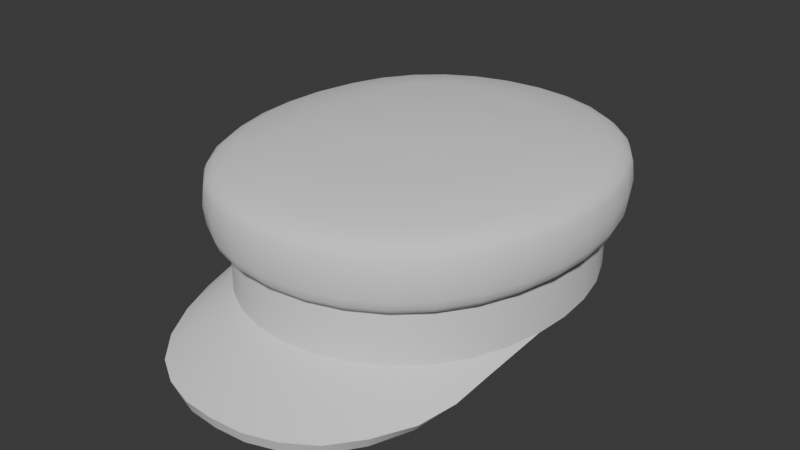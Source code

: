 # Source: Attire_Hat_CapPeasant.blend  (saved by Blender 4.3.34; exported with 4.5.12 LTS)
import bpy
from mathutils import Matrix  # noqa: F401  (used for matrix-valued properties, if any)

bpy.ops.wm.read_factory_settings(use_empty=True)
scene = bpy.context.scene
scene.name = 'Scene'

# ---- world
world_world = bpy.data.worlds.new('World'); scene.world = world_world
world_world.use_nodes = True; world_world.node_tree.nodes.clear()
_N = world_world.node_tree.nodes; _L = world_world.node_tree.links
n0 = _N.new('ShaderNodeOutputWorld'); n0.name = 'World Output'; n0.location = (300, 300)
n1 = _N.new('ShaderNodeBackground'); n1.name = 'Background'; n1.location = (10, 300)
n1.inputs[0].default_value = (0.05088, 0.05088, 0.05088, 1.0)
_L.new(n1.outputs[0], n0.inputs[0])
n0.is_active_output = True
world_world.color = (0.05088, 0.05088, 0.05088)
world_world.use_sun_shadow = False
world_world.sun_shadow_jitter_overblur = 0.0

# ---- meshes
me_attire_hat_cappeasant = bpy.data.meshes.new('Attire_Hat_CapPeasant')
me_attire_hat_cappeasant.from_pydata([(-2.384e-07, 0.1038, 0.024), (-2.384e-07, -0.1038, 0.054), (-2.384e-07, 0.1038, 0.054), (-2.384e-07, 0.1145, 0.084), (-2.384e-07, -0.1145, 0.084), (-2.384e-07, -0.1145, 0.06401), (-2.384e-07, -0.1126, 0.05901), (-2.384e-07, -0.1088, 0.05534), (-2.384e-07, 0.1145, 0.06401), (-2.384e-07, 0.1088, 0.05534), (-2.384e-07, 0.1126, 0.05901), (-2.384e-07, 0.09989, 0.09396), (-2.384e-07, 0.1081, 0.09081), (-2.384e-07, 0.1127, 0.08746), (-2.384e-07, 0.0732, 0.09926), (-2.384e-07, -0.09989, 0.09396), (-2.384e-07, -0.1081, 0.09081), (-2.384e-07, -0.1127, 0.08746), (-2.384e-07, -0.0732, 0.09921), (-2.384e-07, 0.0, 0.1039), (-2.384e-07, -0.02138, 0.1033), (-2.384e-07, -0.04161, 0.1021), (-2.384e-07, -0.05939, 0.1002), (-2.384e-07, 0.02138, 0.1033), (-2.384e-07, 0.04161, 0.1021), (-2.384e-07, 0.05939, 0.1002), (-2.384e-07, 0.09216, 0.024), (-2.384e-07, -0.1038, 0.024), (-2.384e-07, -0.1507, 0.006899), (-2.384e-07, -0.09215, 0.024), (-2.384e-07, -0.1482, -0.0001487), (-2.384e-07, 0.09216, 0.08), (-2.384e-07, -0.09215, 0.08), (-2.384e-07, 0.001582, 0.08), (-2.384e-07, -0.1155, 0.07401), (-2.384e-07, 0.1155, 0.07401), (-0.08996, 8.427e-06, 0.024), (-0.08852, -0.02037, 0.024), (-0.07653, -0.05837, 0.024), (-0.05187, -0.08731, 0.024), (-0.03573, -0.09647, 0.024), (-0.06576, 0.07447, 0.024), (-0.08849, 0.02037, 0.024), (-0.08405, 0.04006, 0.024), (-0.07653, 0.05837, 0.024), (-0.05187, 0.08731, 0.024), (-0.03573, 0.09647, 0.024), (-0.0182, 0.1019, 0.024), (-0.08405, -0.04007, 0.054), (-0.07653, -0.05837, 0.054), (-0.08849, 0.02037, 0.054), (-0.02032, 0.1124, 0.084), (-0.03996, 0.1063, 0.084), (-0.08996, 8.427e-06, 0.054), (-0.05814, 0.09598, 0.084), (-0.08589, 0.06345, 0.084), (-0.09416, 0.04332, 0.084), (-0.09898, 0.02196, 0.084), (-0.05187, -0.08731, 0.054), (-0.07383, 0.08147, 0.084), (-0.07653, 0.05837, 0.054), (-0.03573, 0.09647, 0.054), (-0.0182, 0.1019, 0.054), (-0.02032, -0.1124, 0.084), (-0.03996, -0.1063, 0.084), (-0.05814, -0.09598, 0.084), (-0.08589, -0.06345, 0.084), (-0.09415, -0.04334, 0.084), (-0.09901, -0.02196, 0.084), (-0.1006, 1.582e-05, 0.084), (-0.07383, -0.08147, 0.084), (-0.07383, -0.08147, 0.06401), (-0.06576, -0.07447, 0.054), (-0.07249, -0.08024, 0.05901), (-0.06959, -0.07774, 0.05534), (-0.1006, 1.583e-05, 0.06401), (-0.09498, 1.208e-05, 0.05534), (-0.09879, 1.477e-05, 0.05901), (-0.09901, -0.02196, 0.06401), (-0.08852, -0.02037, 0.054), (-0.09725, -0.02167, 0.05901), (-0.09349, -0.02111, 0.05534), (-0.09415, -0.04334, 0.06401), (-0.09247, -0.04275, 0.05901), (-0.08884, -0.04158, 0.05534), (-0.08589, -0.06345, 0.06401), (-0.08433, -0.06255, 0.05901), (-0.08097, -0.06074, 0.05534), (-0.05814, -0.09598, 0.06401), (-0.05484, -0.09138, 0.05534), (-0.05709, -0.09448, 0.05901), (-0.03996, -0.1063, 0.06401), (-0.03573, -0.09647, 0.054), (-0.03925, -0.1046, 0.05901), (-0.03773, -0.1011, 0.05534), (-0.02032, -0.1124, 0.06401), (-0.0182, -0.1019, 0.054), (-0.01996, -0.1106, 0.05901), (-0.0192, -0.1069, 0.05534), (-0.06576, 0.07447, 0.054), (-0.07383, 0.08147, 0.06401), (-0.06959, 0.07774, 0.05534), (-0.07249, 0.08024, 0.05901), (-0.09898, 0.02196, 0.06401), (-0.09346, 0.02111, 0.05534), (-0.09722, 0.02167, 0.05901), (-0.08405, 0.04006, 0.054), (-0.09416, 0.04332, 0.06401), (-0.08884, 0.04157, 0.05534), (-0.09247, 0.04273, 0.05901), (-0.08589, 0.06345, 0.06401), (-0.08097, 0.06074, 0.05534), (-0.08433, 0.06255, 0.05901), (-0.05814, 0.09598, 0.06401), (-0.05187, 0.08731, 0.054), (-0.05709, 0.09448, 0.05901), (-0.05484, 0.09138, 0.05534), (-0.03996, 0.1063, 0.06401), (-0.03773, 0.1011, 0.05534), (-0.03925, 0.1046, 0.05901), (-0.02032, 0.1124, 0.06401), (-0.0192, 0.1069, 0.05534), (-0.01996, 0.1106, 0.05901), (-0.01309, 0.07205, 0.09926), (-0.01758, 0.09824, 0.09396), (-0.01887, 0.1063, 0.09081), (-0.01958, 0.1106, 0.08746), (-0.02567, 0.0682, 0.09926), (-0.03487, 0.09303, 0.09396), (-0.03757, 0.1006, 0.09081), (-0.03904, 0.1048, 0.08746), (-0.03716, 0.06164, 0.09926), (-0.05067, 0.08416, 0.09396), (-0.05465, 0.09099, 0.09081), (-0.05681, 0.09472, 0.08746), (-0.04714, 0.05267, 0.09926), (-0.06435, 0.07192, 0.09396), (-0.06944, 0.07774, 0.09081), (-0.07221, 0.08091, 0.08746), (-0.07498, 0.05659, 0.09396), (-0.08094, 0.06113, 0.09081), (-0.08418, 0.06361, 0.08746), (-0.06031, 0.02848, 0.09926), (-0.0822, 0.0388, 0.09396), (-0.08878, 0.04189, 0.09081), (-0.09238, 0.04358, 0.08746), (-0.06345, 0.01447, 0.09926), (-0.08661, 0.01974, 0.09396), (-0.09369, 0.02134, 0.09081), (-0.09756, 0.02221, 0.08746), (-0.0879, 0.0, 0.09396), (-0.09511, 0.0, 0.09081), (-0.09904, 0.0, 0.08746), (-0.01309, -0.07205, 0.09926), (-0.01758, -0.09824, 0.09396), (-0.01887, -0.1063, 0.09081), (-0.01958, -0.1106, 0.08746), (-0.02567, -0.0682, 0.09926), (-0.03487, -0.09303, 0.09396), (-0.03757, -0.1006, 0.09081), (-0.03904, -0.1048, 0.08746), (-0.05067, -0.08416, 0.09396), (-0.05465, -0.09099, 0.09081), (-0.05681, -0.09472, 0.08746), (-0.06435, -0.07192, 0.09396), (-0.06944, -0.07773, 0.09081), (-0.07221, -0.08091, 0.08746), (-0.05492, -0.04145, 0.09926), (-0.07498, -0.05659, 0.09396), (-0.08094, -0.06113, 0.09081), (-0.08418, -0.06361, 0.08746), (-0.06031, -0.02848, 0.09926), (-0.0822, -0.0388, 0.09396), (-0.08878, -0.04189, 0.09081), (-0.09238, -0.04358, 0.08746), (-0.08661, -0.01974, 0.09396), (-0.09369, -0.02134, 0.09081), (-0.09756, -0.02221, 0.08746), (-0.06443, 0.0, 0.09922), (-0.03716, -0.06164, 0.0991), (-0.04714, -0.05267, 0.09907), (-0.06345, -0.01447, 0.09921), (-0.01788, 0.0, 0.1033), (-0.03508, 0.0, 0.1024), (-0.05079, 0.0, 0.1006), (-0.01761, -0.021, 0.1033), (-0.03455, -0.0197, 0.1023), (-0.05002, -0.0175, 0.1005), (-0.01674, -0.04088, 0.102), (-0.03284, -0.03841, 0.1014), (-0.04754, -0.03422, 0.1002), (-0.01524, -0.05839, 0.1001), (-0.0299, -0.05502, 0.09995), (-0.0433, -0.04929, 0.09953), (-0.05492, 0.04145, 0.09918), (-0.01761, 0.021, 0.1033), (-0.03455, 0.0197, 0.1023), (-0.05002, 0.0175, 0.1005), (-0.01674, 0.04088, 0.102), (-0.03284, 0.03841, 0.1014), (-0.04754, 0.03422, 0.1002), (-0.01524, 0.05839, 0.1001), (-0.0299, 0.05502, 0.09995), (-0.0433, 0.04929, 0.09953), (-0.07708, -0.01868, 0.024), (-0.0784, 0.0, 0.024), (-0.07705, 0.01868, 0.024), (-0.07301, 0.03657, 0.024), (-0.0663, 0.05291, 0.024), (-0.05692, 0.06692, 0.024), (-0.04501, 0.07794, 0.024), (-0.03111, 0.08583, 0.024), (-0.01589, 0.09058, 0.024), (-0.06576, -0.07447, 0.024), (-0.08405, -0.04007, 0.024), (-0.0182, -0.1019, 0.024), (-0.06589, -0.1181, 0.008134), (-0.07725, -0.09776, 0.009202), (-0.05187, -0.1339, 0.007048), (-0.03573, -0.1437, 0.006813), (-0.0182, -0.1493, 0.00675), (-0.08477, -0.05745, 0.0164), (-0.08287, -0.07769, 0.01216), (-0.06243, -0.05868, 0.024), (-0.07011, -0.04654, 0.024), (-0.04979, -0.07359, 0.024), (-0.03451, -0.08397, 0.024), (-0.01763, -0.09, 0.024), (-0.06327, -0.1156, 0.001486), (-0.07322, -0.09536, 0.003343), (-0.05021, -0.1314, 0.0001735), (-0.0347, -0.1412, -0.0001685), (-0.01771, -0.1468, -0.000282), (-0.08033, -0.0559, 0.01145), (-0.07784, -0.07573, 0.006548), (-0.08363, -0.01999, 0.02004), (-0.07465, -0.03265, 0.024), (-0.0784, 0.0, 0.08), (-0.07301, 0.03657, 0.08), (-0.05692, 0.06692, 0.08), (-0.03111, 0.08583, 0.08), (-0.06243, -0.05868, 0.08), (-0.03451, -0.08397, 0.08), (-0.07465, -0.03265, 0.08), (-0.08393, 0.003724, 0.024), (-0.05881, -0.09681, 0.07401), (-0.07471, -0.08211, 0.07401), (-0.0869, -0.0639, 0.07401), (-0.1001, -0.02209, 0.07401), (-0.1017, 1.696e-05, 0.07401), (-0.1001, 0.02209, 0.07401), (-0.09524, -0.04361, 0.07401), (-0.04041, -0.1073, 0.07401), (-0.02055, -0.1135, 0.07401), (-0.0869, 0.0639, 0.07401), (-0.07471, 0.08211, 0.07401), (-0.05881, 0.09681, 0.07401), (-0.09525, 0.04359, 0.07401), (-0.04041, 0.1073, 0.07401), (-0.02055, 0.1135, 0.07401), (0.08996, 8.427e-06, 0.024), (0.08852, -0.02037, 0.024), (0.07653, -0.05837, 0.024), (0.05187, -0.08731, 0.024), (0.03573, -0.09647, 0.024), (0.06576, 0.07447, 0.024), (0.08849, 0.02037, 0.024), (0.08405, 0.04006, 0.024), (0.07653, 0.05837, 0.024), (0.05187, 0.08731, 0.024), (0.03573, 0.09647, 0.024), (0.0182, 0.1019, 0.024), (0.08405, -0.04007, 0.054), (0.07653, -0.05837, 0.054), (0.08849, 0.02037, 0.054), (0.02032, 0.1124, 0.084), (0.03996, 0.1063, 0.084), (0.08996, 8.427e-06, 0.054), (0.05814, 0.09598, 0.084), (0.08589, 0.06345, 0.084), (0.09416, 0.04332, 0.084), (0.09898, 0.02196, 0.084), (0.05187, -0.08731, 0.054), (0.07383, 0.08147, 0.084), (0.07653, 0.05837, 0.054), (0.03573, 0.09647, 0.054), (0.0182, 0.1019, 0.054), (0.02032, -0.1124, 0.084), (0.03996, -0.1063, 0.084), (0.05814, -0.09598, 0.084), (0.08589, -0.06345, 0.084), (0.09415, -0.04334, 0.084), (0.09901, -0.02196, 0.084), (0.1006, 1.582e-05, 0.084), (0.07383, -0.08147, 0.084), (0.07383, -0.08147, 0.06401), (0.06576, -0.07447, 0.054), (0.07249, -0.08024, 0.05901), (0.06959, -0.07774, 0.05534), (0.1006, 1.583e-05, 0.06401), (0.09498, 1.208e-05, 0.05534), (0.09879, 1.477e-05, 0.05901), (0.09901, -0.02196, 0.06401), (0.08852, -0.02037, 0.054), (0.09725, -0.02167, 0.05901), (0.09349, -0.02111, 0.05534), (0.09415, -0.04334, 0.06401), (0.09246, -0.04275, 0.05901), (0.08884, -0.04158, 0.05534), (0.08589, -0.06345, 0.06401), (0.08433, -0.06255, 0.05901), (0.08097, -0.06074, 0.05534), (0.05814, -0.09598, 0.06401), (0.05484, -0.09138, 0.05534), (0.05709, -0.09448, 0.05901), (0.03996, -0.1063, 0.06401), (0.03573, -0.09647, 0.054), (0.03925, -0.1046, 0.05901), (0.03773, -0.1011, 0.05534), (0.02032, -0.1124, 0.06401), (0.0182, -0.1019, 0.054), (0.01996, -0.1106, 0.05901), (0.0192, -0.1069, 0.05534), (0.06576, 0.07447, 0.054), (0.07383, 0.08147, 0.06401), (0.06959, 0.07774, 0.05534), (0.07249, 0.08024, 0.05901), (0.09898, 0.02196, 0.06401), (0.09346, 0.02111, 0.05534), (0.09722, 0.02167, 0.05901), (0.08405, 0.04006, 0.054), (0.09416, 0.04332, 0.06401), (0.08884, 0.04157, 0.05534), (0.09247, 0.04273, 0.05901), (0.08589, 0.06345, 0.06401), (0.08097, 0.06074, 0.05534), (0.08433, 0.06255, 0.05901), (0.05814, 0.09598, 0.06401), (0.05187, 0.08731, 0.054), (0.05709, 0.09448, 0.05901), (0.05484, 0.09138, 0.05534), (0.03996, 0.1063, 0.06401), (0.03773, 0.1011, 0.05534), (0.03925, 0.1046, 0.05901), (0.02032, 0.1124, 0.06401), (0.0192, 0.1069, 0.05534), (0.01996, 0.1106, 0.05901), (0.01308, 0.07205, 0.09926), (0.01758, 0.09824, 0.09396), (0.01887, 0.1063, 0.09081), (0.01957, 0.1106, 0.08746), (0.02567, 0.0682, 0.09926), (0.03487, 0.09303, 0.09396), (0.03757, 0.1006, 0.09081), (0.03904, 0.1048, 0.08746), (0.03716, 0.06164, 0.09926), (0.05067, 0.08416, 0.09396), (0.05465, 0.09099, 0.09081), (0.05681, 0.09472, 0.08746), (0.04714, 0.05267, 0.09926), (0.06435, 0.07192, 0.09396), (0.06944, 0.07774, 0.09081), (0.07221, 0.08091, 0.08746), (0.07498, 0.05659, 0.09396), (0.08094, 0.06113, 0.09081), (0.08418, 0.06361, 0.08746), (0.06031, 0.02848, 0.09926), (0.0822, 0.0388, 0.09396), (0.08878, 0.04189, 0.09081), (0.09238, 0.04358, 0.08746), (0.06345, 0.01447, 0.09926), (0.08661, 0.01974, 0.09396), (0.09369, 0.02134, 0.09081), (0.09756, 0.02221, 0.08746), (0.0879, 0.0, 0.09396), (0.09511, 0.0, 0.09081), (0.09904, 0.0, 0.08746), (0.01308, -0.07205, 0.09926), (0.01758, -0.09824, 0.09396), (0.01887, -0.1063, 0.09081), (0.01957, -0.1106, 0.08746), (0.02567, -0.0682, 0.09926), (0.03487, -0.09303, 0.09396), (0.03757, -0.1006, 0.09081), (0.03904, -0.1048, 0.08746), (0.05067, -0.08416, 0.09396), (0.05465, -0.09099, 0.09081), (0.05681, -0.09472, 0.08746), (0.06435, -0.07192, 0.09396), (0.06944, -0.07773, 0.09081), (0.07221, -0.08091, 0.08746), (0.05492, -0.04145, 0.09926), (0.07498, -0.05659, 0.09396), (0.08094, -0.06113, 0.09081), (0.08418, -0.06361, 0.08746), (0.06031, -0.02848, 0.09926), (0.0822, -0.0388, 0.09396), (0.08878, -0.04189, 0.09081), (0.09238, -0.04358, 0.08746), (0.08661, -0.01974, 0.09396), (0.09369, -0.02134, 0.09081), (0.09756, -0.02221, 0.08746), (0.06443, 0.0, 0.09922), (0.03716, -0.06164, 0.0991), (0.04714, -0.05267, 0.09907), (0.06345, -0.01447, 0.09921), (0.01788, 0.0, 0.1033), (0.03508, 0.0, 0.1024), (0.05079, 0.0, 0.1006), (0.01761, -0.021, 0.1033), (0.03455, -0.0197, 0.1023), (0.05002, -0.0175, 0.1005), (0.01674, -0.04088, 0.102), (0.03284, -0.03841, 0.1014), (0.04754, -0.03422, 0.1002), (0.01524, -0.05839, 0.1001), (0.0299, -0.05502, 0.09995), (0.04329, -0.04929, 0.09953), (0.05492, 0.04145, 0.09918), (0.01761, 0.021, 0.1033), (0.03455, 0.0197, 0.1023), (0.05002, 0.0175, 0.1005), (0.01674, 0.04088, 0.102), (0.03284, 0.03841, 0.1014), (0.04754, 0.03422, 0.1002), (0.01524, 0.05839, 0.1001), (0.0299, 0.05502, 0.09995), (0.04329, 0.04929, 0.09953), (0.07708, -0.01868, 0.024), (0.0784, 0.0, 0.024), (0.07705, 0.01868, 0.024), (0.07301, 0.03657, 0.024), (0.0663, 0.05291, 0.024), (0.05692, 0.06692, 0.024), (0.04501, 0.07794, 0.024), (0.03111, 0.08583, 0.024), (0.01589, 0.09058, 0.024), (0.06576, -0.07447, 0.024), (0.08405, -0.04007, 0.024), (0.0182, -0.1019, 0.024), (0.06589, -0.1181, 0.008134), (0.07725, -0.09776, 0.009202), (0.05187, -0.1339, 0.007048), (0.03573, -0.1437, 0.006813), (0.0182, -0.1493, 0.00675), (0.08477, -0.05745, 0.0164), (0.08287, -0.07769, 0.01216), (0.06243, -0.05868, 0.024), (0.07011, -0.04654, 0.024), (0.04979, -0.07359, 0.024), (0.03451, -0.08397, 0.024), (0.01763, -0.09, 0.024), (0.06327, -0.1156, 0.001486), (0.07322, -0.09536, 0.003343), (0.05021, -0.1314, 0.0001735), (0.0347, -0.1412, -0.0001685), (0.01771, -0.1468, -0.000282), (0.08033, -0.0559, 0.01145), (0.07784, -0.07573, 0.006548), (0.08363, -0.01999, 0.02004), (0.07465, -0.03265, 0.024), (0.0784, 0.0, 0.08), (0.07301, 0.03657, 0.08), (0.05692, 0.06692, 0.08), (0.03111, 0.08583, 0.08), (0.06243, -0.05868, 0.08), (0.03451, -0.08397, 0.08), (0.07465, -0.03265, 0.08), (0.08393, 0.003724, 0.024), (0.05881, -0.09681, 0.07401), (0.07471, -0.08211, 0.07401), (0.0869, -0.0639, 0.07401), (0.1001, -0.02209, 0.07401), (0.1017, 1.696e-05, 0.07401), (0.1001, 0.02209, 0.07401), (0.09524, -0.04361, 0.07401), (0.04041, -0.1073, 0.07401), (0.02054, -0.1135, 0.07401), (0.0869, 0.0639, 0.07401), (0.07471, 0.08211, 0.07401), (0.05881, 0.09681, 0.07401), (0.09525, 0.04359, 0.07401), (0.04041, 0.1073, 0.07401), (0.02054, 0.1135, 0.07401)], [], [(42, 36, 53, 50), (43, 42, 50, 106), (44, 43, 106, 60), (41, 44, 60, 99), (46, 45, 114, 61), (47, 46, 61, 62), (36, 37, 79, 53), (0, 47, 62, 2), (37, 214, 48, 79), (45, 41, 99, 114), (214, 38, 49, 48), (38, 213, 72, 49), (39, 40, 92, 58), (40, 215, 96, 92), (215, 27, 1, 96), (213, 39, 58, 72), (249, 69, 57, 250), (247, 66, 67, 251), (252, 64, 65, 245), (248, 68, 69, 249), (253, 63, 64, 252), (34, 4, 63, 253), (251, 67, 68, 248), (257, 56, 55, 254), (256, 54, 52, 258), (255, 59, 54, 256), (258, 52, 51, 259), (259, 51, 3, 35), (250, 57, 56, 257), (254, 55, 59, 255), (246, 70, 66, 247), (63, 156, 160, 64), (75, 77, 80, 78), (77, 76, 81, 80), (76, 53, 79, 81), (78, 80, 83, 82), (80, 81, 84, 83), (81, 79, 48, 84), (82, 83, 86, 85), (83, 84, 87, 86), (84, 48, 49, 87), (85, 86, 73, 71), (86, 87, 74, 73), (87, 49, 72, 74), (88, 90, 93, 91), (90, 89, 94, 93), (89, 58, 92, 94), (91, 93, 97, 95), (93, 94, 98, 97), (94, 92, 96, 98), (95, 97, 6, 5), (97, 98, 7, 6), (98, 96, 1, 7), (71, 73, 90, 88), (73, 74, 89, 90), (74, 72, 58, 89), (103, 105, 77, 75), (105, 104, 76, 77), (104, 50, 53, 76), (107, 109, 105, 103), (109, 108, 104, 105), (108, 106, 50, 104), (110, 112, 109, 107), (112, 111, 108, 109), (111, 60, 106, 108), (100, 102, 112, 110), (102, 101, 111, 112), (101, 99, 60, 111), (117, 119, 115, 113), (119, 118, 116, 115), (118, 61, 114, 116), (120, 122, 119, 117), (122, 121, 118, 119), (121, 62, 61, 118), (8, 10, 122, 120), (10, 9, 121, 122), (9, 2, 62, 121), (113, 115, 102, 100), (115, 116, 101, 102), (116, 114, 99, 101), (245, 65, 70, 246), (12, 125, 124, 11), (13, 126, 125, 12), (124, 128, 127, 123), (128, 132, 131, 127), (125, 129, 128, 124), (126, 130, 129, 125), (132, 136, 135, 131), (129, 133, 132, 128), (130, 134, 133, 129), (136, 139, 194, 135), (133, 137, 136, 132), (134, 138, 137, 133), (139, 143, 142, 194), (137, 140, 139, 136), (138, 141, 140, 137), (143, 147, 146, 142), (140, 144, 143, 139), (141, 145, 144, 140), (147, 150, 178, 146), (144, 148, 147, 143), (145, 149, 148, 144), (148, 151, 150, 147), (149, 152, 151, 148), (15, 18, 153, 154), (16, 15, 154, 155), (17, 16, 155, 156), (154, 153, 157, 158), (158, 157, 179, 161), (155, 154, 158, 159), (156, 155, 159, 160), (3, 51, 126, 13), (161, 179, 180, 164), (159, 158, 161, 162), (160, 159, 162, 163), (51, 52, 130, 126), (164, 180, 167, 168), (162, 161, 164, 165), (163, 162, 165, 166), (52, 54, 134, 130), (168, 167, 171, 172), (165, 164, 168, 169), (166, 165, 169, 170), (54, 59, 138, 134), (172, 171, 181, 175), (169, 168, 172, 173), (170, 169, 173, 174), (59, 55, 141, 138), (175, 181, 178, 150), (173, 172, 175, 176), (174, 173, 176, 177), (55, 56, 145, 141), (176, 175, 150, 151), (177, 176, 151, 152), (56, 57, 149, 145), (57, 69, 152, 149), (68, 177, 152, 69), (67, 174, 177, 68), (66, 170, 174, 67), (70, 166, 170, 66), (65, 163, 166, 70), (64, 160, 163, 65), (4, 17, 156, 63), (11, 124, 123, 14), (19, 182, 185, 20), (20, 185, 188, 21), (21, 188, 191, 22), (22, 191, 153, 18), (182, 183, 186, 185), (185, 186, 189, 188), (188, 189, 192, 191), (191, 192, 157, 153), (183, 184, 187, 186), (186, 187, 190, 189), (189, 190, 193, 192), (192, 193, 179, 157), (184, 178, 181, 187), (187, 181, 171, 190), (190, 171, 167, 193), (193, 167, 180, 179), (19, 23, 195, 182), (23, 24, 198, 195), (24, 25, 201, 198), (25, 14, 123, 201), (182, 195, 196, 183), (195, 198, 199, 196), (198, 201, 202, 199), (201, 123, 127, 202), (183, 196, 197, 184), (196, 199, 200, 197), (199, 202, 203, 200), (202, 127, 131, 203), (184, 197, 146, 178), (197, 200, 142, 146), (200, 203, 194, 142), (203, 131, 135, 194), (27, 215, 220, 28), (213, 38, 217, 216), (39, 213, 216, 218), (40, 39, 218, 219), (215, 40, 219, 220), (214, 221, 222, 217, 38), (29, 30, 232, 227), (223, 228, 229, 224), (225, 230, 228, 223), (226, 231, 230, 225), (227, 232, 231, 226), (221, 233, 234, 222), (222, 234, 229, 217), (217, 229, 228, 216), (218, 230, 231, 219), (219, 231, 232, 220), (220, 232, 30, 28), (216, 228, 230, 218), (214, 37, 221), (0, 26, 212, 47), (47, 212, 211, 46), (46, 211, 210, 45), (45, 210, 209, 41), (41, 209, 208, 44), (44, 208, 207, 43), (43, 207, 206, 42), (42, 244, 36), (224, 234, 233), (229, 234, 224), (37, 233, 221), (233, 236, 224), (204, 236, 235), (235, 236, 233), (33, 243, 237), (33, 241, 243), (33, 242, 241), (238, 33, 237), (239, 33, 238), (33, 239, 240), (31, 33, 240), (33, 32, 242), (226, 242, 227), (225, 242, 226), (227, 32, 29), (242, 32, 227), (36, 235, 37), (206, 244, 42), (205, 244, 206), (205, 235, 244), (244, 235, 36), (235, 233, 37), (204, 235, 205), (88, 245, 246, 71), (71, 246, 247, 85), (110, 254, 255, 100), (103, 250, 257, 107), (120, 259, 35, 8), (117, 258, 259, 120), (100, 255, 256, 113), (113, 256, 258, 117), (107, 257, 254, 110), (82, 251, 248, 78), (5, 34, 253, 95), (95, 253, 252, 91), (78, 248, 249, 75), (91, 252, 245, 88), (85, 247, 251, 82), (75, 249, 250, 103), (242, 225, 241), (223, 241, 225), (224, 241, 223), (241, 224, 243), (224, 236, 243), (236, 204, 243), (243, 204, 237), (204, 205, 237), (206, 237, 205), (237, 206, 238), (206, 207, 238), (208, 238, 207), (238, 208, 239), (208, 209, 239), (210, 239, 209), (239, 210, 240), (210, 211, 240), (212, 240, 211), (240, 212, 31), (212, 26, 31), (266, 274, 277, 260), (267, 330, 274, 266), (268, 284, 330, 267), (265, 323, 284, 268), (270, 285, 338, 269), (271, 286, 285, 270), (260, 277, 303, 261), (0, 2, 286, 271), (261, 303, 272, 438), (269, 338, 323, 265), (438, 272, 273, 262), (262, 273, 296, 437), (263, 282, 316, 264), (264, 316, 320, 439), (439, 320, 1, 27), (437, 296, 282, 263), (473, 474, 281, 293), (471, 475, 291, 290), (476, 469, 289, 288), (472, 473, 293, 292), (477, 476, 288, 287), (34, 477, 287, 4), (475, 472, 292, 291), (481, 478, 279, 280), (480, 482, 276, 278), (479, 480, 278, 283), (482, 483, 275, 276), (483, 35, 3, 275), (474, 481, 280, 281), (478, 479, 283, 279), (470, 471, 290, 294), (287, 288, 384, 380), (299, 302, 304, 301), (301, 304, 305, 300), (300, 305, 303, 277), (302, 306, 307, 304), (304, 307, 308, 305), (305, 308, 272, 303), (306, 309, 310, 307), (307, 310, 311, 308), (308, 311, 273, 272), (309, 295, 297, 310), (310, 297, 298, 311), (311, 298, 296, 273), (312, 315, 317, 314), (314, 317, 318, 313), (313, 318, 316, 282), (315, 319, 321, 317), (317, 321, 322, 318), (318, 322, 320, 316), (319, 5, 6, 321), (321, 6, 7, 322), (322, 7, 1, 320), (295, 312, 314, 297), (297, 314, 313, 298), (298, 313, 282, 296), (327, 299, 301, 329), (329, 301, 300, 328), (328, 300, 277, 274), (331, 327, 329, 333), (333, 329, 328, 332), (332, 328, 274, 330), (334, 331, 333, 336), (336, 333, 332, 335), (335, 332, 330, 284), (324, 334, 336, 326), (326, 336, 335, 325), (325, 335, 284, 323), (341, 337, 339, 343), (343, 339, 340, 342), (342, 340, 338, 285), (344, 341, 343, 346), (346, 343, 342, 345), (345, 342, 285, 286), (8, 344, 346, 10), (10, 346, 345, 9), (9, 345, 286, 2), (337, 324, 326, 339), (339, 326, 325, 340), (340, 325, 323, 338), (469, 470, 294, 289), (12, 11, 348, 349), (13, 12, 349, 350), (348, 347, 351, 352), (352, 351, 355, 356), (349, 348, 352, 353), (350, 349, 353, 354), (356, 355, 359, 360), (353, 352, 356, 357), (354, 353, 357, 358), (360, 359, 418, 363), (357, 356, 360, 361), (358, 357, 361, 362), (363, 418, 366, 367), (361, 360, 363, 364), (362, 361, 364, 365), (367, 366, 370, 371), (364, 363, 367, 368), (365, 364, 368, 369), (371, 370, 402, 374), (368, 367, 371, 372), (369, 368, 372, 373), (372, 371, 374, 375), (373, 372, 375, 376), (15, 378, 377, 18), (16, 379, 378, 15), (17, 380, 379, 16), (378, 382, 381, 377), (382, 385, 403, 381), (379, 383, 382, 378), (380, 384, 383, 379), (3, 13, 350, 275), (385, 388, 404, 403), (383, 386, 385, 382), (384, 387, 386, 383), (275, 350, 354, 276), (388, 392, 391, 404), (386, 389, 388, 385), (387, 390, 389, 386), (276, 354, 358, 278), (392, 396, 395, 391), (389, 393, 392, 388), (390, 394, 393, 389), (278, 358, 362, 283), (396, 399, 405, 395), (393, 397, 396, 392), (394, 398, 397, 393), (283, 362, 365, 279), (399, 374, 402, 405), (397, 400, 399, 396), (398, 401, 400, 397), (279, 365, 369, 280), (400, 375, 374, 399), (401, 376, 375, 400), (280, 369, 373, 281), (281, 373, 376, 293), (292, 293, 376, 401), (291, 292, 401, 398), (290, 291, 398, 394), (294, 290, 394, 390), (289, 294, 390, 387), (288, 289, 387, 384), (4, 287, 380, 17), (11, 14, 347, 348), (19, 20, 409, 406), (20, 21, 412, 409), (21, 22, 415, 412), (22, 18, 377, 415), (406, 409, 410, 407), (409, 412, 413, 410), (412, 415, 416, 413), (415, 377, 381, 416), (407, 410, 411, 408), (410, 413, 414, 411), (413, 416, 417, 414), (416, 381, 403, 417), (408, 411, 405, 402), (411, 414, 395, 405), (414, 417, 391, 395), (417, 403, 404, 391), (19, 406, 419, 23), (23, 419, 422, 24), (24, 422, 425, 25), (25, 425, 347, 14), (406, 407, 420, 419), (419, 420, 423, 422), (422, 423, 426, 425), (425, 426, 351, 347), (407, 408, 421, 420), (420, 421, 424, 423), (423, 424, 427, 426), (426, 427, 355, 351), (408, 402, 370, 421), (421, 370, 366, 424), (424, 366, 418, 427), (427, 418, 359, 355), (27, 28, 444, 439), (437, 440, 441, 262), (263, 442, 440, 437), (264, 443, 442, 263), (439, 444, 443, 264), (438, 262, 441, 446, 445), (29, 451, 456, 30), (447, 448, 453, 452), (449, 447, 452, 454), (450, 449, 454, 455), (451, 450, 455, 456), (445, 446, 458, 457), (446, 441, 453, 458), (441, 440, 452, 453), (442, 443, 455, 454), (443, 444, 456, 455), (444, 28, 30, 456), (440, 442, 454, 452), (438, 445, 261), (0, 271, 436, 26), (271, 270, 435, 436), (270, 269, 434, 435), (269, 265, 433, 434), (265, 268, 432, 433), (268, 267, 431, 432), (267, 266, 430, 431), (266, 260, 468), (448, 457, 458), (453, 448, 458), (261, 445, 457), (457, 448, 460), (428, 459, 460), (459, 457, 460), (33, 461, 467), (33, 467, 465), (33, 465, 466), (462, 461, 33), (463, 462, 33), (33, 464, 463), (31, 464, 33), (33, 466, 32), (450, 451, 466), (449, 450, 466), (451, 29, 32), (466, 451, 32), (260, 261, 459), (430, 266, 468), (429, 430, 468), (429, 468, 459), (468, 260, 459), (459, 261, 457), (428, 429, 459), (312, 295, 470, 469), (295, 309, 471, 470), (334, 324, 479, 478), (327, 331, 481, 474), (344, 8, 35, 483), (341, 344, 483, 482), (324, 337, 480, 479), (337, 341, 482, 480), (331, 334, 478, 481), (306, 302, 472, 475), (5, 319, 477, 34), (319, 315, 476, 477), (302, 299, 473, 472), (315, 312, 469, 476), (309, 306, 475, 471), (299, 327, 474, 473), (466, 465, 449), (447, 449, 465), (448, 447, 465), (465, 467, 448), (448, 467, 460), (460, 467, 428), (467, 461, 428), (428, 461, 429), (430, 429, 461), (461, 462, 430), (430, 462, 431), (432, 431, 462), (462, 463, 432), (432, 463, 433), (434, 433, 463), (463, 464, 434), (434, 464, 435), (436, 435, 464), (464, 31, 436), (436, 31, 26)])
me_attire_hat_cappeasant.polygons.foreach_set('use_smooth', [True] * 528)
_k = set([(0, 47), (0, 271), (1, 96), (1, 320), (2, 62), (2, 286), (26, 212), (26, 436), (27, 215), (27, 439), (28, 220), (28, 444), (29, 227), (29, 451), (30, 232), (30, 456), (31, 240), (31, 464), (32, 242), (32, 466), (36, 37), (36, 42), (37, 214), (37, 221), (38, 213), (38, 214), (39, 40), (39, 213), (40, 215), (41, 44), (41, 45), (42, 43), (43, 44), (45, 46), (46, 47), (48, 49), (48, 79), (49, 72), (50, 53), (50, 106), (53, 79), (58, 72), (58, 92), (60, 99), (60, 106), (61, 62), (61, 114), (92, 96), (99, 114), (204, 205), (204, 236), (205, 206), (206, 207), (207, 208), (208, 209), (209, 210), (210, 211), (211, 212), (216, 217), (216, 218), (217, 222), (218, 219), (219, 220), (221, 222), (223, 224), (223, 225), (224, 236), (225, 226), (226, 227), (228, 229), (228, 230), (229, 234), (230, 231), (231, 232), (233, 234), (233, 235), (235, 244), (237, 238), (237, 243), (238, 239), (239, 240), (241, 242), (241, 243), (260, 261), (260, 266), (261, 438), (261, 445), (262, 437), (262, 438), (263, 264), (263, 437), (264, 439), (265, 268), (265, 269), (266, 267), (267, 268), (269, 270), (270, 271), (272, 273), (272, 303), (273, 296), (274, 277), (274, 330), (277, 303), (282, 296), (282, 316), (284, 323), (284, 330), (285, 286), (285, 338), (316, 320), (323, 338), (428, 429), (428, 460), (429, 430), (430, 431), (431, 432), (432, 433), (433, 434), (434, 435), (435, 436), (440, 441), (440, 442), (441, 446), (442, 443), (443, 444), (445, 446), (447, 448), (447, 449), (448, 460), (449, 450), (450, 451), (452, 453), (452, 454), (453, 458), (454, 455), (455, 456), (457, 458), (457, 459), (459, 468), (461, 462), (461, 467), (462, 463), (463, 464), (465, 466), (465, 467)])
me_attire_hat_cappeasant.attributes.new('sharp_edge', 'BOOLEAN', 'EDGE').data.foreach_set('value', [ (min(e.vertices), max(e.vertices)) in _k for e in me_attire_hat_cappeasant.edges])
_uv = me_attire_hat_cappeasant.uv_layers.new(name='UVMap')
_uv.uv.foreach_set('vector', [0.0, 0.0, 0.0, 0.0, 0.0, 0.0, 0.0, 0.0, 0.0, 0.0, 0.0, 0.0, 0.0, 0.0, 0.0, 0.0, 0.0, 0.0, 0.0, 0.0, 0.0, 0.0, 0.0, 0.0, 0.0, 0.0, 0.0, 0.0, 0.0, 0.0, 0.0, 0.0, 0.0, 0.0, 0.0, 0.0, 0.0, 0.0, 0.0, 0.0, 0.0, 0.0, 0.0, 0.0, 0.0, 0.0, 0.0, 0.0, 0.0, 0.0, 0.0, 0.0, 0.0, 0.0, 0.0, 0.0, 0.0, 0.0, 0.0, 0.0, 0.0, 0.0, 0.0, 0.0, 0.0, 0.0, 0.0, 0.0, 0.0, 0.0, 0.0, 0.0, 0.0, 0.0, 0.0, 0.0, 0.0, 0.0, 0.0, 0.0, 0.0, 0.0, 0.0, 0.0, 0.0, 0.0, 0.0, 0.0, 0.0, 0.0, 0.0, 0.0, 0.0, 0.0, 0.0, 0.0, 0.0, 0.0, 0.0, 0.0, 0.0, 0.0, 0.0, 0.0, 0.0, 0.0, 0.0, 0.0, 0.0, 0.0, 0.0, 0.0, 0.0, 0.0, 0.0, 0.0, 0.0, 0.0, 0.0, 0.0, 0.0, 0.0, 0.0, 0.0, 0.0, 0.0, 0.0, 0.0, 0.0, 0.0, 0.0, 0.0, 0.0, 0.0, 0.0, 0.0, 0.0, 0.0, 0.0, 0.0, 0.0, 0.0, 0.0, 0.0, 0.0, 0.0, 0.0, 0.0, 0.0, 0.0, 0.0, 0.0, 0.0, 0.0, 0.0, 0.0, 0.0, 0.0, 0.0, 0.0, 0.0, 0.0, 0.0, 0.0, 0.0, 0.0, 0.0, 0.0, 0.0, 0.0, 0.0, 0.0, 0.0, 0.0, 0.0, 0.0, 0.0, 0.0, 0.0, 0.0, 0.0, 0.0, 0.0, 0.0, 0.0, 0.0, 0.0, 0.0, 0.0, 0.0, 0.0, 0.0, 0.0, 0.0, 0.0, 0.0, 0.0, 0.0, 0.0, 0.0, 0.0, 0.0, 0.0, 0.0, 0.0, 0.0, 0.0, 0.0, 0.0, 0.0, 0.0, 0.0, 0.0, 0.0, 0.0, 0.0, 0.0, 0.0, 0.0, 0.0, 0.0, 0.0, 0.0, 0.0, 0.0, 0.0, 0.0, 0.0, 0.0, 0.0, 0.0, 0.0, 0.0, 0.0, 0.0, 0.0, 0.0, 0.0, 0.0, 0.0, 0.0, 0.0, 0.0, 0.0, 0.0, 0.0, 0.0, 0.0, 0.0, 0.0, 0.7188, 0.5556, 0.6875, 0.5556, 0.0, 0.0, 0.0, 0.0, 0.0, 0.0, 0.0, 0.0, 0.0, 0.0, 0.0, 0.0, 0.0, 0.0, 0.0, 0.0, 0.0, 0.0, 0.0, 0.0, 0.0, 0.0, 0.0, 0.0, 0.0, 0.0, 0.0, 0.0, 0.0, 0.0, 0.0, 0.0, 0.0, 0.0, 0.0, 0.0, 0.0, 0.0, 0.0, 0.0, 0.0, 0.0, 0.0, 0.0, 0.0, 0.0, 0.0, 0.0, 0.0, 0.0, 0.0, 0.0, 0.0, 0.0, 0.0, 0.0, 0.0, 0.0, 0.0, 0.0, 0.0, 0.0, 0.0, 0.0, 0.0, 0.0, 0.0, 0.0, 0.0, 0.0, 0.0, 0.0, 0.0, 0.0, 0.0, 0.0, 0.0, 0.0, 0.0, 0.0, 0.0, 0.0, 0.0, 0.0, 0.0, 0.0, 0.0, 0.0, 0.0, 0.0, 0.0, 0.0, 0.0, 0.0, 0.0, 0.0, 0.0, 0.0, 0.0, 0.0, 0.0, 0.0, 0.0, 0.0, 0.0, 0.0, 0.0, 0.0, 0.0, 0.0, 0.0, 0.0, 0.0, 0.0, 0.0, 0.0, 0.0, 0.0, 0.0, 0.0, 0.0, 0.0, 0.0, 0.0, 0.0, 0.0, 0.0, 0.0, 0.0, 0.0, 0.0, 0.0, 0.0, 0.0, 0.0, 0.0, 0.0, 0.0, 0.0, 0.0, 0.0, 0.0, 0.0, 0.0, 0.0, 0.0, 0.0, 0.0, 0.0, 0.0, 0.0, 0.0, 0.0, 0.0, 0.0, 0.0, 0.0, 0.0, 0.0, 0.0, 0.0, 0.0, 0.0, 0.0, 0.0, 0.0, 0.0, 0.0, 0.0, 0.0, 0.0, 0.0, 0.0, 0.0, 0.0, 0.0, 0.0, 0.0, 0.0, 0.0, 0.0, 0.0, 0.0, 0.0, 0.0, 0.0, 0.0, 0.0, 0.0, 0.0, 0.0, 0.0, 0.0, 0.0, 0.0, 0.0, 0.0, 0.0, 0.0, 0.0, 0.0, 0.0, 0.0, 0.0, 0.0, 0.0, 0.0, 0.0, 0.0, 0.0, 0.0, 0.0, 0.0, 0.0, 0.0, 0.0, 0.0, 0.0, 0.0, 0.0, 0.0, 0.0, 0.0, 0.0, 0.0, 0.0, 0.0, 0.0, 0.0, 0.0, 0.0, 0.0, 0.0, 0.0, 0.0, 0.0, 0.0, 0.0, 0.0, 0.0, 0.0, 0.0, 0.0, 0.0, 0.0, 0.0, 0.0, 0.0, 0.0, 0.0, 0.0, 0.0, 0.0, 0.0, 0.0, 0.0, 0.0, 0.0, 0.0, 0.0, 0.0, 0.0, 0.0, 0.0, 0.0, 0.0, 0.0, 0.0, 0.0, 0.0, 0.0, 0.0, 0.0, 0.0, 0.0, 0.0, 0.0, 0.0, 0.0, 0.0, 0.0, 0.0, 0.0, 0.0, 0.0, 0.0, 0.0, 0.0, 0.0, 0.0, 0.0, 0.0, 0.0, 0.0, 0.0, 0.0, 0.0, 0.0, 0.0, 0.0, 0.0, 0.0, 0.0, 0.0, 0.0, 0.0, 0.0, 0.0, 0.0, 0.0, 0.0, 0.0, 0.0, 0.0, 0.0, 0.0, 0.0, 0.0, 0.0, 0.0, 0.0, 0.0, 0.0, 0.0, 0.0, 0.0, 0.0, 0.0, 0.0, 0.0, 0.0, 0.0, 0.0, 0.0, 0.0, 0.0, 0.0, 0.0, 0.0, 0.0, 0.0, 0.0, 0.0, 0.0, 0.0, 0.0, 0.0, 0.0, 0.0, 0.0, 0.0, 0.0, 0.0, 0.0, 0.0, 0.0, 0.0, 0.0, 0.0, 0.0, 0.0, 0.0, 0.0, 0.0, 0.0, 0.0, 0.0, 0.0, 0.0, 0.0, 0.0, 0.0, 0.0, 0.0, 0.0, 0.0, 0.0, 0.0, 0.0, 0.0, 0.0, 0.0, 0.0, 0.0, 0.0, 0.0, 0.0, 0.0, 0.0, 0.0, 0.0, 0.0, 0.0, 0.0, 0.75, 0.6111, 0.7188, 0.6111, 0.7188, 0.6667, 0.75, 0.6667, 0.75, 0.5556, 0.7188, 0.5556, 0.7188, 0.6111, 0.75, 0.6111, 0.7188, 0.6667, 0.6875, 0.6667, 0.6875, 0.7778, 0.7188, 0.7778, 0.6875, 0.6667, 0.6562, 0.6667, 0.6562, 0.7778, 0.6875, 0.7778, 0.7188, 0.6111, 0.6875, 0.6111, 0.6875, 0.6667, 0.7188, 0.6667, 0.7188, 0.5556, 0.6875, 0.5556, 0.6875, 0.6111, 0.7188, 0.6111, 0.6562, 0.6667, 0.625, 0.6667, 0.625, 0.7778, 0.6562, 0.7778, 0.6875, 0.6111, 0.6562, 0.6111, 0.6562, 0.6667, 0.6875, 0.6667, 0.6875, 0.5556, 0.6562, 0.5556, 0.6562, 0.6111, 0.6875, 0.6111, 0.625, 0.6667, 0.5938, 0.6667, 0.5938, 0.7778, 0.625, 0.7778, 0.6562, 0.6111, 0.625, 0.6111, 0.625, 0.6667, 0.6562, 0.6667, 0.6562, 0.5556, 0.625, 0.5556, 0.625, 0.6111, 0.6562, 0.6111, 0.5938, 0.6667, 0.5625, 0.6667, 0.5625, 0.7778, 0.5938, 0.7778, 0.625, 0.6111, 0.5938, 0.6111, 0.5938, 0.6667, 0.625, 0.6667, 0.625, 0.5556, 0.5938, 0.5556, 0.5938, 0.6111, 0.625, 0.6111, 0.5625, 0.6667, 0.5312, 0.6667, 0.5312, 0.7778, 0.5625, 0.7778, 0.5938, 0.6111, 0.5625, 0.6111, 0.5625, 0.6667, 0.5938, 0.6667, 0.5938, 0.5556, 0.5625, 0.5556, 0.5625, 0.6111, 0.5938, 0.6111, 0.5312, 0.6667, 0.5, 0.6667, 0.5, 0.7778, 0.5312, 0.7778, 0.5625, 0.6111, 0.5312, 0.6111, 0.5312, 0.6667, 0.5625, 0.6667, 0.5625, 0.5556, 0.5312, 0.5556, 0.5312, 0.6111, 0.5625, 0.6111, 0.5312, 0.6111, 0.5, 0.6111, 0.5, 0.6667, 0.5312, 0.6667, 0.5312, 0.5556, 0.5, 0.5556, 0.5, 0.6111, 0.5312, 0.6111, 0.75, 0.6667, 0.75, 0.7778, 0.7188, 0.7778, 0.7188, 0.6667, 0.75, 0.6111, 0.75, 0.6667, 0.7188, 0.6667, 0.7188, 0.6111, 0.75, 0.5556, 0.75, 0.6111, 0.7188, 0.6111, 0.7188, 0.5556, 0.7188, 0.6667, 0.7188, 0.7778, 0.6875, 0.7778, 0.6875, 0.6667, 0.6875, 0.6667, 0.6875, 0.7778, 0.6562, 0.7778, 0.6562, 0.6667, 0.7188, 0.6111, 0.7188, 0.6667, 0.6875, 0.6667, 0.6875, 0.6111, 0.7188, 0.5556, 0.7188, 0.6111, 0.6875, 0.6111, 0.6875, 0.5556, 0.0, 0.0, 0.0, 0.0, 0.7188, 0.5556, 0.75, 0.5556, 0.6562, 0.6667, 0.6562, 0.7778, 0.625, 0.7778, 0.625, 0.6667, 0.6875, 0.6111, 0.6875, 0.6667, 0.6562, 0.6667, 0.6562, 0.6111, 0.6875, 0.5556, 0.6875, 0.6111, 0.6562, 0.6111, 0.6562, 0.5556, 0.0, 0.0, 0.0, 0.0, 0.6875, 0.5556, 0.7188, 0.5556, 0.625, 0.6667, 0.625, 0.7778, 0.5938, 0.7778, 0.5938, 0.6667, 0.6562, 0.6111, 0.6562, 0.6667, 0.625, 0.6667, 0.625, 0.6111, 0.6562, 0.5556, 0.6562, 0.6111, 0.625, 0.6111, 0.625, 0.5556, 0.0, 0.0, 0.0, 0.0, 0.6562, 0.5556, 0.6875, 0.5556, 0.5938, 0.6667, 0.5938, 0.7778, 0.5625, 0.7778, 0.5625, 0.6667, 0.625, 0.6111, 0.625, 0.6667, 0.5938, 0.6667, 0.5938, 0.6111, 0.625, 0.5556, 0.625, 0.6111, 0.5938, 0.6111, 0.5938, 0.5556, 0.0, 0.0, 0.0, 0.0, 0.625, 0.5556, 0.6562, 0.5556, 0.5625, 0.6667, 0.5625, 0.7778, 0.5312, 0.7778, 0.5312, 0.6667, 0.5938, 0.6111, 0.5938, 0.6667, 0.5625, 0.6667, 0.5625, 0.6111, 0.5938, 0.5556, 0.5938, 0.6111, 0.5625, 0.6111, 0.5625, 0.5556, 0.0, 0.0, 0.0, 0.0, 0.5938, 0.5556, 0.625, 0.5556, 0.5312, 0.6667, 0.5312, 0.7778, 0.5, 0.7778, 0.5, 0.6667, 0.5625, 0.6111, 0.5625, 0.6667, 0.5312, 0.6667, 0.5312, 0.6111, 0.5625, 0.5556, 0.5625, 0.6111, 0.5312, 0.6111, 0.5312, 0.5556, 0.0, 0.0, 0.0, 0.0, 0.5625, 0.5556, 0.5938, 0.5556, 0.5312, 0.6111, 0.5312, 0.6667, 0.5, 0.6667, 0.5, 0.6111, 0.5312, 0.5556, 0.5312, 0.6111, 0.5, 0.6111, 0.5, 0.5556, 0.0, 0.0, 0.0, 0.0, 0.5312, 0.5556, 0.5625, 0.5556, 0.0, 0.0, 0.0, 0.0, 0.5, 0.5556, 0.5312, 0.5556, 0.0, 0.0, 0.5312, 0.5556, 0.5, 0.5556, 0.0, 0.0, 0.0, 0.0, 0.5625, 0.5556, 0.5312, 0.5556, 0.0, 0.0, 0.0, 0.0, 0.5938, 0.5556, 0.5625, 0.5556, 0.0, 0.0, 0.0, 0.0, 0.625, 0.5556, 0.5938, 0.5556, 0.0, 0.0, 0.0, 0.0, 0.6562, 0.5556, 0.625, 0.5556, 0.0, 0.0, 0.0, 0.0, 0.6875, 0.5556, 0.6562, 0.5556, 0.0, 0.0, 0.0, 0.0, 0.75, 0.5556, 0.7188, 0.5556, 0.0, 0.0, 0.75, 0.6667, 0.7188, 0.6667, 0.7188, 0.7778, 0.75, 0.7778, 0.625, 0.7778, 0.6058, 0.7778, 0.625, 0.7778, 0.6442, 0.7778, 0.6442, 0.7778, 0.625, 0.7778, 0.6493, 0.7778, 0.6696, 0.7778, 0.6696, 0.7778, 0.6493, 0.7778, 0.679, 0.7778, 0.7024, 0.7778, 0.7024, 0.7778, 0.679, 0.7778, 0.7188, 0.7778, 0.75, 0.7778, 0.6058, 0.7778, 0.5804, 0.7778, 0.6007, 0.7778, 0.625, 0.7778, 0.625, 0.7778, 0.6007, 0.7778, 0.625, 0.7778, 0.6493, 0.7778, 0.6493, 0.7778, 0.625, 0.7778, 0.653, 0.7778, 0.679, 0.7778, 0.679, 0.7778, 0.653, 0.7778, 0.6875, 0.7778, 0.7188, 0.7778, 0.5804, 0.7778, 0.5476, 0.7778, 0.571, 0.7778, 0.6007, 0.7778, 0.6007, 0.7778, 0.571, 0.7778, 0.597, 0.7778, 0.625, 0.7778, 0.625, 0.7778, 0.597, 0.7778, 0.625, 0.7778, 0.653, 0.7778, 0.653, 0.7778, 0.625, 0.7778, 0.6562, 0.7778, 0.6875, 0.7778, 0.5476, 0.7778, 0.5, 0.7778, 0.5312, 0.7778, 0.571, 0.7778, 0.571, 0.7778, 0.5312, 0.7778, 0.5625, 0.7778, 0.597, 0.7778, 0.597, 0.7778, 0.5625, 0.7778, 0.5938, 0.7778, 0.625, 0.7778, 0.625, 0.7778, 0.5938, 0.7778, 0.625, 0.7778, 0.6562, 0.7778, 0.625, 0.7778, 0.6442, 0.7778, 0.625, 0.7778, 0.6058, 0.7778, 0.6442, 0.7778, 0.6696, 0.7778, 0.6493, 0.7778, 0.625, 0.7778, 0.6696, 0.7778, 0.7024, 0.7778, 0.679, 0.7778, 0.6493, 0.7778, 0.7024, 0.7778, 0.75, 0.7778, 0.7188, 0.7778, 0.679, 0.7778, 0.6058, 0.7778, 0.625, 0.7778, 0.6007, 0.7778, 0.5804, 0.7778, 0.625, 0.7778, 0.6493, 0.7778, 0.625, 0.7778, 0.6007, 0.7778, 0.6493, 0.7778, 0.679, 0.7778, 0.653, 0.7778, 0.625, 0.7778, 0.679, 0.7778, 0.7188, 0.7778, 0.6875, 0.7778, 0.653, 0.7778, 0.5804, 0.7778, 0.6007, 0.7778, 0.571, 0.7778, 0.5476, 0.7778, 0.6007, 0.7778, 0.625, 0.7778, 0.597, 0.7778, 0.571, 0.7778, 0.625, 0.7778, 0.653, 0.7778, 0.625, 0.7778, 0.597, 0.7778, 0.653, 0.7778, 0.6875, 0.7778, 0.6562, 0.7778, 0.625, 0.7778, 0.5476, 0.7778, 0.571, 0.7778, 0.5312, 0.7778, 0.5, 0.7778, 0.571, 0.7778, 0.597, 0.7778, 0.5625, 0.7778, 0.5312, 0.7778, 0.597, 0.7778, 0.625, 0.7778, 0.5938, 0.7778, 0.5625, 0.7778, 0.625, 0.7778, 0.6562, 0.7778, 0.625, 0.7778, 0.5938, 0.7778, 0.0, 0.0, 0.0, 0.0, 0.0, 0.0, 0.0, 0.0, 0.0, 0.0, 0.0, 0.0, 0.0, 0.0, 0.0, 0.0, 0.0, 0.0, 0.0, 0.0, 0.0, 0.0, 0.0, 0.0, 0.0, 0.0, 0.0, 0.0, 0.0, 0.0, 0.0, 0.0, 0.0, 0.0, 0.0, 0.0, 0.0, 0.0, 0.0, 0.0, 0.0, 0.0, 0.0, 0.0, 0.0, 0.0, 0.0, 0.0, 0.0, 0.0, 0.0, 0.0, 0.0, 0.0, 0.0, 0.0, 0.0, 0.0, 0.0, 0.0, 0.0, 0.0, 0.0, 0.0, 0.0, 0.0, 0.0, 0.0, 0.0, 0.0, 0.0, 0.0, 0.0, 0.0, 0.0, 0.0, 0.0, 0.0, 0.0, 0.0, 0.0, 0.0, 0.0, 0.0, 0.0, 0.0, 0.0, 0.0, 0.0, 0.0, 0.0, 0.0, 0.0, 0.0, 0.0, 0.0, 0.0, 0.0, 0.0, 0.0, 0.0, 0.0, 0.0, 0.0, 0.0, 0.0, 0.0, 0.0, 0.0, 0.0, 0.0, 0.0, 0.0, 0.0, 0.0, 0.0, 0.0, 0.0, 0.0, 0.0, 0.0, 0.0, 0.0, 0.0, 0.0, 0.0, 0.0, 0.0, 0.0, 0.0, 0.0, 0.0, 0.0, 0.0, 0.0, 0.0, 0.0, 0.0, 0.0, 0.0, 0.0, 0.0, 0.0, 0.0, 0.0, 0.0, 0.0, 0.0, 0.0, 0.0, 0.0, 0.0, 0.0, 0.0, 0.0, 0.0, 0.0, 0.0, 0.0, 0.0, 0.0, 0.0, 0.0, 0.0, 0.0, 0.0, 0.0, 0.0, 0.0, 0.0, 0.0, 0.0, 0.0, 0.0, 0.0, 0.0, 0.0, 0.0, 0.0, 0.0, 0.0, 0.0, 0.0, 0.0, 0.0, 0.0, 0.0, 0.0, 0.0, 0.0, 0.0, 0.0, 0.0, 0.0, 0.0, 0.0, 0.0, 0.0, 0.0, 0.0, 0.0, 0.0, 0.0, 0.0, 0.0, 0.0, 0.0, 0.0, 0.0, 0.0, 0.0, 0.0, 0.0, 0.0, 0.0, 0.0, 0.0, 0.0, 0.0, 0.0, 0.0, 0.0, 0.0, 0.0, 0.0, 0.0, 0.0, 0.0, 0.0, 0.0, 0.0, 0.0, 0.0, 0.0, 0.0, 0.0, 0.0, 0.0, 0.0, 0.0, 0.0, 0.0, 0.0, 0.0, 0.0, 0.0, 0.0, 0.0, 0.0, 0.0, 0.0, 0.0, 0.0, 0.0, 0.0, 0.0, 0.0, 0.0, 0.0, 0.0, 0.0, 0.0, 0.0, 0.0, 0.0, 0.0, 0.0, 0.0, 0.0, 0.0, 0.0, 0.0, 0.0, 0.0, 0.0, 0.0, 0.0, 0.0, 0.0, 0.0, 0.0, 0.0, 0.0, 0.0, 0.0, 0.0, 0.0, 0.0, 0.0, 0.0, 0.0, 0.0, 0.0, 0.0, 0.0, 0.0, 0.0, 0.0, 0.0, 0.0, 0.0, 0.0, 0.0, 0.0, 0.0, 0.0, 0.0, 0.0, 0.0, 0.0, 0.0, 0.0, 0.0, 0.0, 0.0, 0.0, 0.0, 0.0, 0.0, 0.0, 0.0, 0.0, 0.0, 0.0, 0.0, 0.0, 0.0, 0.0, 0.0, 0.0, 0.0, 0.0, 0.0, 0.0, 0.0, 0.0, 0.0, 0.0, 0.0, 0.0, 0.0, 0.0, 0.0, 0.0, 0.0, 0.0, 0.0, 0.0, 0.0, 0.0, 0.0, 0.0, 0.0, 0.0, 0.0, 0.0, 0.0, 0.0, 0.0, 0.0, 0.0, 0.0, 0.0, 0.0, 0.0, 0.0, 0.0, 0.0, 0.0, 0.0, 0.0, 0.0, 0.0, 0.0, 0.0, 0.0, 0.0, 0.0, 0.0, 0.0, 0.0, 0.0, 0.0, 0.0, 0.0, 0.0, 0.0, 0.0, 0.0, 0.0, 0.0, 0.0, 0.0, 0.0, 0.0, 0.0, 0.0, 0.0, 0.0, 0.0, 0.0, 0.0, 0.0, 0.0, 0.0, 0.0, 0.0, 0.0, 0.0, 0.0, 0.0, 0.0, 0.0, 0.0, 0.0, 0.0, 0.0, 0.0, 0.0, 0.0, 0.0, 0.0, 0.0, 0.0, 0.0, 0.0, 0.0, 0.0, 0.0, 0.0, 0.0, 0.0, 0.0, 0.0, 0.0, 0.0, 0.0, 0.0, 0.0, 0.0, 0.0, 0.0, 0.0, 0.0, 0.0, 0.0, 0.0, 0.0, 0.0, 0.0, 0.0, 0.0, 0.0, 0.0, 0.0, 0.0, 0.0, 0.0, 0.0, 0.0, 0.0, 0.0, 0.0, 0.0, 0.0, 0.0, 0.0, 0.0, 0.0, 0.0, 0.0, 0.0, 0.0, 0.0, 0.0, 0.0, 0.0, 0.0, 0.0, 0.0, 0.0, 0.0, 0.0, 0.0, 0.0, 0.0, 0.0, 0.0, 0.0, 0.0, 0.0, 0.0, 0.0, 0.0, 0.0, 0.0, 0.0, 0.0, 0.0, 0.0, 0.0, 0.0, 0.0, 0.0, 0.0, 0.0, 0.0, 0.0, 0.0, 0.0, 0.0, 0.0, 0.0, 0.0, 0.0, 0.0, 0.0, 0.0, 0.0, 0.0, 0.0, 0.0, 0.0, 0.0, 0.0, 0.0, 0.0, 0.0, 0.0, 0.0, 0.0, 0.0, 0.0, 0.0, 0.0, 0.0, 0.0, 0.0, 0.0, 0.0, 0.0, 0.0, 0.0, 0.0, 0.0, 0.0, 0.0, 0.0, 0.0, 0.0, 0.0, 0.0, 0.0, 0.0, 0.0, 0.0, 0.0, 0.0, 0.0, 0.0, 0.0, 0.0, 0.0, 0.0, 0.0, 0.0, 0.0, 0.0, 0.0, 0.0, 0.0, 0.0, 0.0, 0.0, 0.0, 0.0, 0.0, 0.0, 0.0, 0.0, 0.0, 0.0, 0.0, 0.0, 0.0, 0.0, 0.0, 0.0, 0.0, 0.0, 0.0, 0.0, 0.0, 0.0, 0.0, 0.0, 0.0, 0.0, 0.0, 0.0, 0.0, 0.0, 0.0, 0.0, 0.0, 0.0, 0.0, 0.0, 0.0, 0.0, 0.0, 0.0, 0.0, 0.0, 0.0, 0.0, 0.0, 0.0, 0.0, 0.0, 0.0, 0.0, 0.0, 0.0, 0.0, 0.0, 0.0, 0.0, 0.0, 0.0, 0.0, 0.0, 0.0, 0.0, 0.0, 0.0, 0.0, 0.0, 0.0, 0.0, 0.0, 0.0, 0.0, 0.0, 0.0, 0.0, 0.0, 0.0, 0.0, 0.0, 0.0, 0.0, 0.0, 0.0, 0.0, 0.0, 0.0, 0.0, 0.0, 0.0, 0.0, 0.0, 0.0, 0.0, 0.0, 0.0, 0.0, 0.0, 0.0, 0.0, 0.0, 0.0, 0.0, 0.0, 0.0, 0.0, 0.0, 0.0, 0.0, 0.0, 0.0, 0.0, 0.0, 0.0, 0.0, 0.0, 0.0, 0.0, 0.0, 0.0, 0.0, 0.0, 0.0, 0.0, 0.0, 0.0, 0.0, 0.0, 0.0, 0.0, 0.0, 0.0, 0.0, 0.0, 0.0, 0.0, 0.0, 0.0, 0.0, 0.0, 0.0, 0.0, 0.0, 0.0, 0.0, 0.0, 0.0, 0.0, 0.0, 0.0, 0.0, 0.0, 0.0, 0.0, 0.0, 0.0, 0.0, 0.0, 0.0, 0.0, 0.0, 0.0, 0.0, 0.0, 0.0, 0.0, 0.0, 0.0, 0.0, 0.0, 0.0, 0.0, 0.0, 0.0, 0.0, 0.0, 0.0, 0.0, 0.0, 0.0, 0.0, 0.0, 0.0, 0.0, 0.0, 0.0, 0.0, 0.0, 0.0, 0.0, 0.0, 0.0, 0.0, 0.0, 0.0, 0.0, 0.0, 0.0, 0.0, 0.0, 0.0, 0.0, 0.0, 0.0, 0.0, 0.0, 0.0, 0.0, 0.0, 0.0, 0.0, 0.0, 0.0, 0.0, 0.0, 0.0, 0.0, 0.0, 0.0, 0.0, 0.0, 0.0, 0.0, 0.0, 0.0, 0.0, 0.0, 0.0, 0.0, 0.0, 0.0, 0.0, 0.0, 0.0, 0.0, 0.0, 0.0, 0.0, 0.0, 0.0, 0.0, 0.0, 0.0, 0.0, 0.0, 0.0, 0.0, 0.0, 0.0, 0.0, 0.0, 0.0, 0.0, 0.0, 0.0, 0.0, 0.0, 0.0, 0.0, 0.0, 0.0, 0.0, 0.0, 0.0, 0.0, 0.0, 0.0, 0.0, 0.0, 0.0, 0.0, 0.0, 0.0, 0.0, 0.0, 0.0, 0.0, 0.0, 0.0, 0.0, 0.0, 0.0, 0.0, 0.0, 0.0, 0.0, 0.0, 0.0, 0.0, 0.0, 0.0, 0.0, 0.0, 0.0, 0.6875, 0.5556, 0.7188, 0.5556, 0.0, 0.0, 0.0, 0.0, 0.0, 0.0, 0.0, 0.0, 0.0, 0.0, 0.0, 0.0, 0.0, 0.0, 0.0, 0.0, 0.0, 0.0, 0.0, 0.0, 0.0, 0.0, 0.0, 0.0, 0.0, 0.0, 0.0, 0.0, 0.0, 0.0, 0.0, 0.0, 0.0, 0.0, 0.0, 0.0, 0.0, 0.0, 0.0, 0.0, 0.0, 0.0, 0.0, 0.0, 0.0, 0.0, 0.0, 0.0, 0.0, 0.0, 0.0, 0.0, 0.0, 0.0, 0.0, 0.0, 0.0, 0.0, 0.0, 0.0, 0.0, 0.0, 0.0, 0.0, 0.0, 0.0, 0.0, 0.0, 0.0, 0.0, 0.0, 0.0, 0.0, 0.0, 0.0, 0.0, 0.0, 0.0, 0.0, 0.0, 0.0, 0.0, 0.0, 0.0, 0.0, 0.0, 0.0, 0.0, 0.0, 0.0, 0.0, 0.0, 0.0, 0.0, 0.0, 0.0, 0.0, 0.0, 0.0, 0.0, 0.0, 0.0, 0.0, 0.0, 0.0, 0.0, 0.0, 0.0, 0.0, 0.0, 0.0, 0.0, 0.0, 0.0, 0.0, 0.0, 0.0, 0.0, 0.0, 0.0, 0.0, 0.0, 0.0, 0.0, 0.0, 0.0, 0.0, 0.0, 0.0, 0.0, 0.0, 0.0, 0.0, 0.0, 0.0, 0.0, 0.0, 0.0, 0.0, 0.0, 0.0, 0.0, 0.0, 0.0, 0.0, 0.0, 0.0, 0.0, 0.0, 0.0, 0.0, 0.0, 0.0, 0.0, 0.0, 0.0, 0.0, 0.0, 0.0, 0.0, 0.0, 0.0, 0.0, 0.0, 0.0, 0.0, 0.0, 0.0, 0.0, 0.0, 0.0, 0.0, 0.0, 0.0, 0.0, 0.0, 0.0, 0.0, 0.0, 0.0, 0.0, 0.0, 0.0, 0.0, 0.0, 0.0, 0.0, 0.0, 0.0, 0.0, 0.0, 0.0, 0.0, 0.0, 0.0, 0.0, 0.0, 0.0, 0.0, 0.0, 0.0, 0.0, 0.0, 0.0, 0.0, 0.0, 0.0, 0.0, 0.0, 0.0, 0.0, 0.0, 0.0, 0.0, 0.0, 0.0, 0.0, 0.0, 0.0, 0.0, 0.0, 0.0, 0.0, 0.0, 0.0, 0.0, 0.0, 0.0, 0.0, 0.0, 0.0, 0.0, 0.0, 0.0, 0.0, 0.0, 0.0, 0.0, 0.0, 0.0, 0.0, 0.0, 0.0, 0.0, 0.0, 0.0, 0.0, 0.0, 0.0, 0.0, 0.0, 0.0, 0.0, 0.0, 0.0, 0.0, 0.0, 0.0, 0.0, 0.0, 0.0, 0.0, 0.0, 0.0, 0.0, 0.0, 0.0, 0.0, 0.0, 0.0, 0.0, 0.0, 0.0, 0.0, 0.0, 0.0, 0.0, 0.0, 0.0, 0.0, 0.0, 0.0, 0.0, 0.0, 0.0, 0.0, 0.0, 0.0, 0.0, 0.0, 0.0, 0.0, 0.0, 0.0, 0.0, 0.0, 0.0, 0.0, 0.0, 0.0, 0.0, 0.0, 0.0, 0.0, 0.0, 0.0, 0.0, 0.0, 0.0, 0.0, 0.0, 0.0, 0.0, 0.0, 0.0, 0.0, 0.0, 0.0, 0.0, 0.0, 0.0, 0.0, 0.0, 0.0, 0.0, 0.0, 0.0, 0.0, 0.0, 0.0, 0.0, 0.0, 0.0, 0.0, 0.0, 0.0, 0.0, 0.0, 0.0, 0.0, 0.0, 0.0, 0.0, 0.0, 0.0, 0.0, 0.0, 0.0, 0.0, 0.0, 0.0, 0.0, 0.0, 0.0, 0.0, 0.0, 0.0, 0.0, 0.0, 0.0, 0.0, 0.0, 0.0, 0.0, 0.0, 0.0, 0.0, 0.0, 0.0, 0.0, 0.0, 0.0, 0.0, 0.0, 0.0, 0.0, 0.0, 0.0, 0.0, 0.0, 0.0, 0.0, 0.0, 0.0, 0.0, 0.0, 0.0, 0.0, 0.0, 0.0, 0.0, 0.0, 0.75, 0.6111, 0.75, 0.6667, 0.7188, 0.6667, 0.7188, 0.6111, 0.75, 0.5556, 0.75, 0.6111, 0.7188, 0.6111, 0.7188, 0.5556, 0.7188, 0.6667, 0.7188, 0.7778, 0.6875, 0.7778, 0.6875, 0.6667, 0.6875, 0.6667, 0.6875, 0.7778, 0.6562, 0.7778, 0.6562, 0.6667, 0.7188, 0.6111, 0.7188, 0.6667, 0.6875, 0.6667, 0.6875, 0.6111, 0.7188, 0.5556, 0.7188, 0.6111, 0.6875, 0.6111, 0.6875, 0.5556, 0.6562, 0.6667, 0.6562, 0.7778, 0.625, 0.7778, 0.625, 0.6667, 0.6875, 0.6111, 0.6875, 0.6667, 0.6562, 0.6667, 0.6562, 0.6111, 0.6875, 0.5556, 0.6875, 0.6111, 0.6562, 0.6111, 0.6562, 0.5556, 0.625, 0.6667, 0.625, 0.7778, 0.5938, 0.7778, 0.5938, 0.6667, 0.6562, 0.6111, 0.6562, 0.6667, 0.625, 0.6667, 0.625, 0.6111, 0.6562, 0.5556, 0.6562, 0.6111, 0.625, 0.6111, 0.625, 0.5556, 0.5938, 0.6667, 0.5938, 0.7778, 0.5625, 0.7778, 0.5625, 0.6667, 0.625, 0.6111, 0.625, 0.6667, 0.5938, 0.6667, 0.5938, 0.6111, 0.625, 0.5556, 0.625, 0.6111, 0.5938, 0.6111, 0.5938, 0.5556, 0.5625, 0.6667, 0.5625, 0.7778, 0.5312, 0.7778, 0.5312, 0.6667, 0.5938, 0.6111, 0.5938, 0.6667, 0.5625, 0.6667, 0.5625, 0.6111, 0.5938, 0.5556, 0.5938, 0.6111, 0.5625, 0.6111, 0.5625, 0.5556, 0.5312, 0.6667, 0.5312, 0.7778, 0.5, 0.7778, 0.5, 0.6667, 0.5625, 0.6111, 0.5625, 0.6667, 0.5312, 0.6667, 0.5312, 0.6111, 0.5625, 0.5556, 0.5625, 0.6111, 0.5312, 0.6111, 0.5312, 0.5556, 0.5312, 0.6111, 0.5312, 0.6667, 0.5, 0.6667, 0.5, 0.6111, 0.5312, 0.5556, 0.5312, 0.6111, 0.5, 0.6111, 0.5, 0.5556, 0.75, 0.6667, 0.7188, 0.6667, 0.7188, 0.7778, 0.75, 0.7778, 0.75, 0.6111, 0.7188, 0.6111, 0.7188, 0.6667, 0.75, 0.6667, 0.75, 0.5556, 0.7188, 0.5556, 0.7188, 0.6111, 0.75, 0.6111, 0.7188, 0.6667, 0.6875, 0.6667, 0.6875, 0.7778, 0.7188, 0.7778, 0.6875, 0.6667, 0.6562, 0.6667, 0.6562, 0.7778, 0.6875, 0.7778, 0.7188, 0.6111, 0.6875, 0.6111, 0.6875, 0.6667, 0.7188, 0.6667, 0.7188, 0.5556, 0.6875, 0.5556, 0.6875, 0.6111, 0.7188, 0.6111, 0.0, 0.0, 0.75, 0.5556, 0.7188, 0.5556, 0.0, 0.0, 0.6562, 0.6667, 0.625, 0.6667, 0.625, 0.7778, 0.6562, 0.7778, 0.6875, 0.6111, 0.6562, 0.6111, 0.6562, 0.6667, 0.6875, 0.6667, 0.6875, 0.5556, 0.6562, 0.5556, 0.6562, 0.6111, 0.6875, 0.6111, 0.0, 0.0, 0.7188, 0.5556, 0.6875, 0.5556, 0.0, 0.0, 0.625, 0.6667, 0.5938, 0.6667, 0.5938, 0.7778, 0.625, 0.7778, 0.6562, 0.6111, 0.625, 0.6111, 0.625, 0.6667, 0.6562, 0.6667, 0.6562, 0.5556, 0.625, 0.5556, 0.625, 0.6111, 0.6562, 0.6111, 0.0, 0.0, 0.6875, 0.5556, 0.6562, 0.5556, 0.0, 0.0, 0.5938, 0.6667, 0.5625, 0.6667, 0.5625, 0.7778, 0.5938, 0.7778, 0.625, 0.6111, 0.5938, 0.6111, 0.5938, 0.6667, 0.625, 0.6667, 0.625, 0.5556, 0.5938, 0.5556, 0.5938, 0.6111, 0.625, 0.6111, 0.0, 0.0, 0.6562, 0.5556, 0.625, 0.5556, 0.0, 0.0, 0.5625, 0.6667, 0.5312, 0.6667, 0.5312, 0.7778, 0.5625, 0.7778, 0.5938, 0.6111, 0.5625, 0.6111, 0.5625, 0.6667, 0.5938, 0.6667, 0.5938, 0.5556, 0.5625, 0.5556, 0.5625, 0.6111, 0.5938, 0.6111, 0.0, 0.0, 0.625, 0.5556, 0.5938, 0.5556, 0.0, 0.0, 0.5312, 0.6667, 0.5, 0.6667, 0.5, 0.7778, 0.5312, 0.7778, 0.5625, 0.6111, 0.5312, 0.6111, 0.5312, 0.6667, 0.5625, 0.6667, 0.5625, 0.5556, 0.5312, 0.5556, 0.5312, 0.6111, 0.5625, 0.6111, 0.0, 0.0, 0.5938, 0.5556, 0.5625, 0.5556, 0.0, 0.0, 0.5312, 0.6111, 0.5, 0.6111, 0.5, 0.6667, 0.5312, 0.6667, 0.5312, 0.5556, 0.5, 0.5556, 0.5, 0.6111, 0.5312, 0.6111, 0.0, 0.0, 0.5625, 0.5556, 0.5312, 0.5556, 0.0, 0.0, 0.0, 0.0, 0.5312, 0.5556, 0.5, 0.5556, 0.0, 0.0, 0.0, 0.0, 0.0, 0.0, 0.5, 0.5556, 0.5312, 0.5556, 0.0, 0.0, 0.0, 0.0, 0.5312, 0.5556, 0.5625, 0.5556, 0.0, 0.0, 0.0, 0.0, 0.5625, 0.5556, 0.5938, 0.5556, 0.0, 0.0, 0.0, 0.0, 0.5938, 0.5556, 0.625, 0.5556, 0.0, 0.0, 0.0, 0.0, 0.625, 0.5556, 0.6562, 0.5556, 0.0, 0.0, 0.0, 0.0, 0.6562, 0.5556, 0.6875, 0.5556, 0.0, 0.0, 0.0, 0.0, 0.7188, 0.5556, 0.75, 0.5556, 0.75, 0.6667, 0.75, 0.7778, 0.7188, 0.7778, 0.7188, 0.6667, 0.625, 0.7778, 0.6442, 0.7778, 0.625, 0.7778, 0.6058, 0.7778, 0.6442, 0.7778, 0.6696, 0.7778, 0.6493, 0.7778, 0.625, 0.7778, 0.6696, 0.7778, 0.7024, 0.7778, 0.679, 0.7778, 0.6493, 0.7778, 0.7024, 0.7778, 0.75, 0.7778, 0.7188, 0.7778, 0.679, 0.7778, 0.6058, 0.7778, 0.625, 0.7778, 0.6007, 0.7778, 0.5804, 0.7778, 0.625, 0.7778, 0.6493, 0.7778, 0.625, 0.7778, 0.6007, 0.7778, 0.6493, 0.7778, 0.679, 0.7778, 0.653, 0.7778, 0.625, 0.7778, 0.679, 0.7778, 0.7188, 0.7778, 0.6875, 0.7778, 0.653, 0.7778, 0.5804, 0.7778, 0.6007, 0.7778, 0.571, 0.7778, 0.5476, 0.7778, 0.6007, 0.7778, 0.625, 0.7778, 0.597, 0.7778, 0.571, 0.7778, 0.625, 0.7778, 0.653, 0.7778, 0.625, 0.7778, 0.597, 0.7778, 0.653, 0.7778, 0.6875, 0.7778, 0.6562, 0.7778, 0.625, 0.7778, 0.5476, 0.7778, 0.571, 0.7778, 0.5312, 0.7778, 0.5, 0.7778, 0.571, 0.7778, 0.597, 0.7778, 0.5625, 0.7778, 0.5312, 0.7778, 0.597, 0.7778, 0.625, 0.7778, 0.5938, 0.7778, 0.5625, 0.7778, 0.625, 0.7778, 0.6562, 0.7778, 0.625, 0.7778, 0.5938, 0.7778, 0.625, 0.7778, 0.6058, 0.7778, 0.625, 0.7778, 0.6442, 0.7778, 0.6442, 0.7778, 0.625, 0.7778, 0.6493, 0.7778, 0.6696, 0.7778, 0.6696, 0.7778, 0.6493, 0.7778, 0.679, 0.7778, 0.7024, 0.7778, 0.7024, 0.7778, 0.679, 0.7778, 0.7188, 0.7778, 0.75, 0.7778, 0.6058, 0.7778, 0.5804, 0.7778, 0.6007, 0.7778, 0.625, 0.7778, 0.625, 0.7778, 0.6007, 0.7778, 0.625, 0.7778, 0.6493, 0.7778, 0.6493, 0.7778, 0.625, 0.7778, 0.653, 0.7778, 0.679, 0.7778, 0.679, 0.7778, 0.653, 0.7778, 0.6875, 0.7778, 0.7188, 0.7778, 0.5804, 0.7778, 0.5476, 0.7778, 0.571, 0.7778, 0.6007, 0.7778, 0.6007, 0.7778, 0.571, 0.7778, 0.597, 0.7778, 0.625, 0.7778, 0.625, 0.7778, 0.597, 0.7778, 0.625, 0.7778, 0.653, 0.7778, 0.653, 0.7778, 0.625, 0.7778, 0.6562, 0.7778, 0.6875, 0.7778, 0.5476, 0.7778, 0.5, 0.7778, 0.5312, 0.7778, 0.571, 0.7778, 0.571, 0.7778, 0.5312, 0.7778, 0.5625, 0.7778, 0.597, 0.7778, 0.597, 0.7778, 0.5625, 0.7778, 0.5938, 0.7778, 0.625, 0.7778, 0.625, 0.7778, 0.5938, 0.7778, 0.625, 0.7778, 0.6562, 0.7778, 0.0, 0.0, 0.0, 0.0, 0.0, 0.0, 0.0, 0.0, 0.0, 0.0, 0.0, 0.0, 0.0, 0.0, 0.0, 0.0, 0.0, 0.0, 0.0, 0.0, 0.0, 0.0, 0.0, 0.0, 0.0, 0.0, 0.0, 0.0, 0.0, 0.0, 0.0, 0.0, 0.0, 0.0, 0.0, 0.0, 0.0, 0.0, 0.0, 0.0, 0.0, 0.0, 0.0, 0.0, 0.0, 0.0, 0.0, 0.0, 0.0, 0.0, 0.0, 0.0, 0.0, 0.0, 0.0, 0.0, 0.0, 0.0, 0.0, 0.0, 0.0, 0.0, 0.0, 0.0, 0.0, 0.0, 0.0, 0.0, 0.0, 0.0, 0.0, 0.0, 0.0, 0.0, 0.0, 0.0, 0.0, 0.0, 0.0, 0.0, 0.0, 0.0, 0.0, 0.0, 0.0, 0.0, 0.0, 0.0, 0.0, 0.0, 0.0, 0.0, 0.0, 0.0, 0.0, 0.0, 0.0, 0.0, 0.0, 0.0, 0.0, 0.0, 0.0, 0.0, 0.0, 0.0, 0.0, 0.0, 0.0, 0.0, 0.0, 0.0, 0.0, 0.0, 0.0, 0.0, 0.0, 0.0, 0.0, 0.0, 0.0, 0.0, 0.0, 0.0, 0.0, 0.0, 0.0, 0.0, 0.0, 0.0, 0.0, 0.0, 0.0, 0.0, 0.0, 0.0, 0.0, 0.0, 0.0, 0.0, 0.0, 0.0, 0.0, 0.0, 0.0, 0.0, 0.0, 0.0, 0.0, 0.0, 0.0, 0.0, 0.0, 0.0, 0.0, 0.0, 0.0, 0.0, 0.0, 0.0, 0.0, 0.0, 0.0, 0.0, 0.0, 0.0, 0.0, 0.0, 0.0, 0.0, 0.0, 0.0, 0.0, 0.0, 0.0, 0.0, 0.0, 0.0, 0.0, 0.0, 0.0, 0.0, 0.0, 0.0, 0.0, 0.0, 0.0, 0.0, 0.0, 0.0, 0.0, 0.0, 0.0, 0.0, 0.0, 0.0, 0.0, 0.0, 0.0, 0.0, 0.0, 0.0, 0.0, 0.0, 0.0, 0.0, 0.0, 0.0, 0.0, 0.0, 0.0, 0.0, 0.0, 0.0, 0.0, 0.0, 0.0, 0.0, 0.0, 0.0, 0.0, 0.0, 0.0, 0.0, 0.0, 0.0, 0.0, 0.0, 0.0, 0.0, 0.0, 0.0, 0.0, 0.0, 0.0, 0.0, 0.0, 0.0, 0.0, 0.0, 0.0, 0.0, 0.0, 0.0, 0.0, 0.0, 0.0, 0.0, 0.0, 0.0, 0.0, 0.0, 0.0, 0.0, 0.0, 0.0, 0.0, 0.0, 0.0, 0.0, 0.0, 0.0, 0.0, 0.0, 0.0, 0.0, 0.0, 0.0, 0.0, 0.0, 0.0, 0.0, 0.0, 0.0, 0.0, 0.0, 0.0, 0.0, 0.0, 0.0, 0.0, 0.0, 0.0, 0.0, 0.0, 0.0, 0.0, 0.0, 0.0, 0.0, 0.0, 0.0, 0.0, 0.0, 0.0, 0.0, 0.0, 0.0, 0.0, 0.0, 0.0, 0.0, 0.0, 0.0, 0.0, 0.0, 0.0, 0.0, 0.0, 0.0, 0.0, 0.0, 0.0, 0.0, 0.0, 0.0, 0.0, 0.0, 0.0, 0.0, 0.0, 0.0, 0.0, 0.0, 0.0, 0.0, 0.0, 0.0, 0.0, 0.0, 0.0, 0.0, 0.0, 0.0, 0.0, 0.0, 0.0, 0.0, 0.0, 0.0, 0.0, 0.0, 0.0, 0.0, 0.0, 0.0, 0.0, 0.0, 0.0, 0.0, 0.0, 0.0, 0.0, 0.0, 0.0, 0.0, 0.0, 0.0, 0.0, 0.0, 0.0, 0.0, 0.0, 0.0, 0.0, 0.0, 0.0, 0.0, 0.0, 0.0, 0.0, 0.0, 0.0, 0.0, 0.0, 0.0, 0.0, 0.0, 0.0, 0.0, 0.0, 0.0, 0.0, 0.0, 0.0, 0.0, 0.0, 0.0, 0.0, 0.0, 0.0, 0.0, 0.0, 0.0, 0.0, 0.0, 0.0, 0.0, 0.0, 0.0, 0.0, 0.0, 0.0, 0.0, 0.0, 0.0, 0.0, 0.0, 0.0, 0.0, 0.0, 0.0, 0.0, 0.0, 0.0, 0.0, 0.0, 0.0, 0.0, 0.0, 0.0, 0.0, 0.0, 0.0, 0.0, 0.0, 0.0, 0.0, 0.0, 0.0, 0.0, 0.0, 0.0, 0.0, 0.0, 0.0, 0.0, 0.0, 0.0, 0.0, 0.0, 0.0, 0.0, 0.0, 0.0, 0.0, 0.0, 0.0, 0.0, 0.0, 0.0, 0.0, 0.0, 0.0, 0.0, 0.0, 0.0, 0.0, 0.0, 0.0, 0.0, 0.0, 0.0, 0.0, 0.0, 0.0, 0.0, 0.0, 0.0, 0.0, 0.0, 0.0, 0.0, 0.0, 0.0, 0.0, 0.0, 0.0, 0.0, 0.0, 0.0, 0.0, 0.0, 0.0, 0.0, 0.0, 0.0, 0.0, 0.0, 0.0, 0.0, 0.0, 0.0, 0.0, 0.0, 0.0, 0.0, 0.0, 0.0, 0.0, 0.0, 0.0, 0.0, 0.0, 0.0, 0.0, 0.0, 0.0, 0.0, 0.0, 0.0, 0.0, 0.0, 0.0, 0.0, 0.0, 0.0, 0.0, 0.0, 0.0, 0.0, 0.0, 0.0, 0.0, 0.0, 0.0, 0.0, 0.0, 0.0, 0.0, 0.0, 0.0, 0.0, 0.0, 0.0, 0.0, 0.0, 0.0, 0.0, 0.0, 0.0, 0.0, 0.0, 0.0, 0.0, 0.0, 0.0, 0.0, 0.0, 0.0, 0.0, 0.0, 0.0, 0.0, 0.0, 0.0, 0.0, 0.0, 0.0, 0.0, 0.0, 0.0, 0.0, 0.0, 0.0, 0.0, 0.0, 0.0, 0.0, 0.0, 0.0, 0.0, 0.0, 0.0, 0.0, 0.0, 0.0, 0.0, 0.0, 0.0, 0.0, 0.0, 0.0, 0.0, 0.0, 0.0, 0.0, 0.0, 0.0, 0.0, 0.0, 0.0, 0.0, 0.0, 0.0, 0.0, 0.0, 0.0, 0.0, 0.0, 0.0, 0.0, 0.0, 0.0, 0.0, 0.0, 0.0, 0.0, 0.0, 0.0, 0.0, 0.0])
me_attire_hat_cappeasant.update()

# ---- objects
ob_attire_hat_cappeasant = bpy.data.objects.new('Attire_Hat_CapPeasant', me_attire_hat_cappeasant)

# ---- transforms, parenting, visibility, modifiers, constraints
ob_attire_hat_cappeasant.location = (0.0, 0.0, 0.0)

# ---- collection membership
scene.collection.objects.link(ob_attire_hat_cappeasant)

# ---- scene / render settings (as saved in the file)
scene.frame_start = 1; scene.frame_end = 250; scene.frame_set(1)
scene.render.engine = 'BLENDER_EEVEE_NEXT'
scene.eevee.ray_tracing_options.trace_max_roughness = 0.0
bpy.context.view_layer.update()

# ---- added for rendering (the .blend has no active camera and no usable light): camera, sun
cam_auto = bpy.data.cameras.new('AutoCamera')
cam_auto.lens = 50.0
cam_auto.sensor_width = 36.0
cam_auto.clip_end = 1000.0
ob_auto_camera = bpy.data.objects.new('AutoCamera', cam_auto)
scene.collection.objects.link(ob_auto_camera)
ob_auto_camera.location = (0.324623, -0.407164, 0.311493)
ob_auto_camera.rotation_euler = (1.09748, -7.21219e-08, 0.694738)
scene.camera = ob_auto_camera
light_auto_sun = bpy.data.lights.new('AutoSun', 'SUN')
light_auto_sun.energy = 3.0
light_auto_sun.angle = 0.0523599
ob_auto_sun = bpy.data.objects.new('AutoSun', light_auto_sun)
scene.collection.objects.link(ob_auto_sun)
ob_auto_sun.rotation_euler = (0.872665, 0.174533, 0.523599)
bpy.context.view_layer.update()
